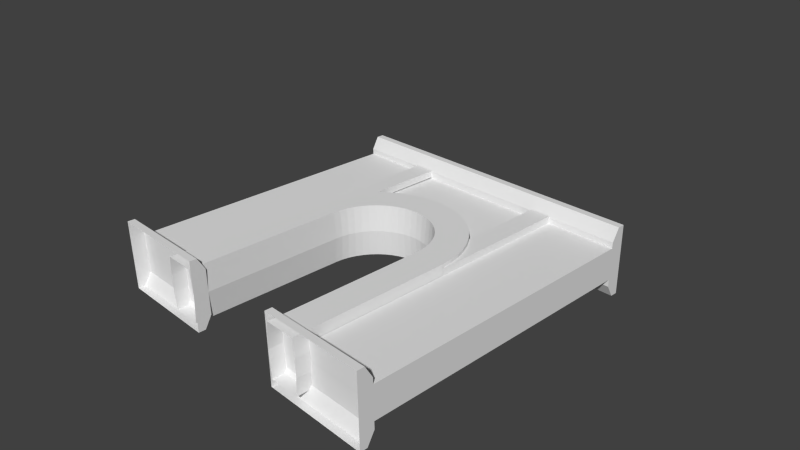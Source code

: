 # Source: arch.blend  (saved by Blender 2.68.0; exported with 4.5.12 LTS)
import bpy
from mathutils import Matrix  # noqa: F401  (used for matrix-valued properties, if any)

bpy.ops.wm.read_factory_settings(use_empty=True)
scene = bpy.context.scene
scene.name = 'Scene'

# ---- collections
col_collection_1 = bpy.data.collections.new('Collection 1'); scene.collection.children.link(col_collection_1)

# ---- world
world_world = bpy.data.worlds.new('World'); scene.world = world_world
world_world.color = (0.05088, 0.05088, 0.05088)
world_world.use_sun_shadow = False
world_world.sun_shadow_jitter_overblur = 0.0
world_world.cycles.sampling_method = 'MANUAL'
world_world.cycles.sample_map_resolution = 256

# ---- cameras
cam_camera = bpy.data.cameras.new('Camera')
cam_camera.clip_end = 100.0
cam_camera.lens = 35.0
cam_camera.sensor_width = 32.0
cam_camera.sensor_height = 18.0
cam_camera.ortho_scale = 7.314
cam_camera.dof.focus_distance = 0.0
cam_camera.dof.aperture_fstop = 128.0

# ---- meshes
me_torus_004 = bpy.data.meshes.new('Torus.004')
me_torus_004.from_pydata([(2.239, 2.0, 0.04105), (-2.239, 2.0, 0.04105), (-2.239, 2.0, 0.09105), (2.239, 2.1, 0.141), (-2.239, 2.1, 0.141), (-2.239, 2.0, -0.04105), (2.239, 2.0, -0.04105), (-2.239, 2.0, -0.09105), (2.239, 2.0, -0.09105), (-2.239, 2.1, -0.141), (2.239, 2.1, -0.141), (2.239, 2.2, 0.141), (-2.239, 2.2, 0.141), (-2.239, 2.2, -0.141), (2.239, 2.2, -0.141), (2.239, 2.0, 0.09105), (0.75, 2.0, 0.09105), (0.75, 2.1, 0.141), (0.75, 2.2, 0.141), (-0.75, 2.1, 0.141), (0.75, 2.0, 0.04105), (-0.75, 2.0, -0.09105), (-0.75, 2.2, -0.141), (0.75, 2.0, -0.09105), (0.75, 2.1, -0.141), (0.75, 2.2, -0.141), (0.75, 2.0, -0.04105), (-0.75, 2.0, -0.04105), (-0.75, 2.2, 0.141), (-0.75, 2.0, 0.09105), (-0.75, 2.0, 0.04105), (-0.75, 2.1, -0.141)], [], [(3, 10, 14, 11), (5, 1, 2, 4, 9, 7), (5, 7, 21, 27), (9, 4, 12, 13), (3, 11, 18, 17), (26, 23, 8, 6), (23, 24, 10, 8), (24, 25, 14, 10), (25, 24, 23, 26, 20, 16, 17, 18), (2, 29, 19, 4), (12, 4, 19, 28), (0, 8, 10, 3, 15), (22, 31, 9, 13), (21, 7, 9, 31), (16, 15, 3, 17), (20, 0, 15, 16), (1, 30, 29, 2), (21, 31, 22, 28, 19, 29, 30, 27), (1, 5, 27, 30), (6, 0, 20, 26)])
_uv = me_torus_004.uv_layers.new(name='UVMap')
_uv.uv.foreach_set('vector', [0.9288, 1.746, 0.9294, 1.073, 1.0, 1.074, 0.9994, 1.747, 0.9999, 0.6388, 0.9997, 0.8348, 0.9996, 0.9542, 0.9289, 1.073, 0.9295, 0.3994, 1.0, 0.5195, 1.919, 0.000108, 2.053, 0.0, 2.066, 1.051, 1.931, 1.051, 0.9295, 0.3994, 0.9289, 1.073, 0.8583, 1.072, 0.859, 0.3986, -0.3783, 1.051, -0.6403, 1.051, -0.628, 0.0, -0.366, 0.0002107, 1.416, 0.0001082, 1.551, 0.0, 1.563, 1.051, 1.429, 1.051, 0.5062, 0.0, 0.799, 0.0002356, 0.7867, 1.051, 0.4939, 1.051, 0.799, 0.0002356, 1.061, 0.0004464, 1.049, 1.051, 0.7867, 1.051, 0.8583, -0.9491, 0.9289, -0.9498, 0.9996, -0.8311, 0.9997, -0.7118, 0.9999, -0.5158, 1.0, -0.3964, 0.9295, -0.2763, 0.859, -0.2756, 0.4939, 0.0004461, 0.4816, 1.051, 0.1887, 1.051, 0.201, 0.0002105, -0.06089, 0.0, 0.201, 0.0002105, 0.1887, 1.051, -0.07319, 1.051, 0.8584, 1.507, 0.8587, 1.191, 0.9294, 1.073, 0.9288, 1.746, 0.8583, 1.626, -0.6525, 1.051, -0.9145, 1.051, -0.9022, 0.0002356, -0.6403, 0.0004463, -1.207, 1.051, -1.195, 0.0, -0.9022, 0.0002356, -0.9145, 1.051, -0.07319, 0.0004463, -0.08548, 1.051, -0.3783, 1.051, -0.366, 0.0002107, 1.196, 0.000286, 1.208, 1.051, 1.073, 1.051, 1.061, 0.0003943, 1.698, 0.0002857, 1.71, 1.051, 1.576, 1.051, 1.563, 0.0003941, 0.8583, -0.1547, 0.9288, -0.2748, 0.9994, -0.2756, 1.0, 0.3979, 0.9294, 0.3986, 0.8587, 0.28, 0.8586, 0.1606, 0.8584, -0.03537, 1.698, 0.0002857, 1.919, 0.000108, 1.931, 1.051, 1.71, 1.051, 1.429, 1.051, 1.208, 1.051, 1.196, 0.000286, 1.416, 0.0001082])
me_torus_004.use_remesh_preserve_volume = False
me_torus_004.use_remesh_preserve_attributes = False
me_torus_004.use_mirror_vertex_groups = False
me_torus_004.update()
me_torus_010 = bpy.data.meshes.new('Torus.010')
me_torus_010.from_pydata([(1.239, 0.0, 0.04105), (1.239, 2.0, 0.04105), (0.939, 2.0, 0.04105), (0.9446, 0.4741, 0.04147), (1.239, 0.0, 0.09105), (0.9446, 0.4741, 0.09147), (1.239, 2.0, 0.09105), (0.939, 2.0, 0.09105)], [], [(6, 7, 5, 4), (2, 3, 5, 7), (1, 6, 4, 0)])
_uv = me_torus_010.uv_layers.new(name='UVMap')
_uv.uv.foreach_set('vector', [0.5322, 0.6436, 0.4591, 0.6438, 0.4598, 0.2719, 0.5314, 0.1563, 0.5581, 0.1563, 0.5591, 0.5281, 0.5469, 0.5281, 0.5459, 0.1563, 0.5459, 0.6436, 0.5337, 0.6437, 0.5322, 0.1563, 0.5444, 0.1563])
me_torus_010.use_remesh_preserve_volume = False
me_torus_010.use_remesh_preserve_attributes = False
me_torus_010.use_mirror_vertex_groups = False
me_torus_010.update()
me_torus_009 = bpy.data.meshes.new('Torus.009')
me_torus_009.from_pydata([(1.239, 0.0, 0.04105), (1.239, 2.0, 0.04105), (0.939, 2.0, 0.04105), (0.9446, 0.4741, 0.04147), (1.239, 0.0, 0.09105), (0.9446, 0.4741, 0.09147), (1.239, 2.0, 0.09105), (0.939, 2.0, 0.09105)], [], [(2, 1, 0, 3), (2, 3, 5, 7), (1, 6, 4, 0)])
_uv = me_torus_009.uv_layers.new(name='UVMap')
_uv.uv.foreach_set('vector', [0.5046, 0.2654, 0.5777, 0.2656, 0.5768, 0.7529, 0.5053, 0.6372, 0.6035, 0.2654, 0.6046, 0.6372, 0.5924, 0.6373, 0.5913, 0.2655, 0.5913, 0.7528, 0.5792, 0.7528, 0.5777, 0.2655, 0.5899, 0.2654])
me_torus_009.use_remesh_preserve_volume = False
me_torus_009.use_remesh_preserve_attributes = False
me_torus_009.use_mirror_vertex_groups = False
me_torus_009.update()
me_torus_008 = bpy.data.meshes.new('Torus.008')
me_torus_008.from_pydata([(1.239, 0.0, 0.04105), (1.239, 2.0, 0.04105), (0.939, 2.0, 0.04105), (0.9446, 0.4741, 0.04147), (1.239, 0.0, 0.09105), (0.9446, 0.4741, 0.09147), (1.239, 2.0, 0.09105), (0.939, 2.0, 0.09105)], [], [(6, 7, 5, 4), (2, 3, 5, 7), (1, 6, 4, 0)])
_uv = me_torus_008.uv_layers.new(name='UVMap')
_uv.uv.foreach_set('vector', [0.5886, 0.7819, 0.5155, 0.782, 0.5162, 0.4102, 0.5878, 0.2945, 0.6144, 0.2945, 0.6155, 0.6663, 0.6033, 0.6664, 0.6023, 0.2946, 0.6023, 0.7819, 0.5901, 0.7819, 0.5886, 0.2946, 0.6008, 0.2945])
me_torus_008.use_remesh_preserve_volume = False
me_torus_008.use_remesh_preserve_attributes = False
me_torus_008.use_mirror_vertex_groups = False
me_torus_008.update()
me_torus_007 = bpy.data.meshes.new('Torus.007')
me_torus_007.from_pydata([(1.239, 0.0, 0.04105), (1.228, 0.1617, 0.04147), (1.197, 0.3206, 0.04147), (1.239, 2.0, 0.04105), (0.939, 2.0, 0.04105), (0.9446, 0.4741, 0.04147), (1.239, 0.0, 0.09105), (0.9446, 0.4741, 0.09147), (1.239, 2.0, 0.09105), (0.939, 2.0, 0.09105)], [], [(2, 5, 4, 3, 0, 1), (4, 5, 7, 9), (3, 8, 6, 0)])
_uv = me_torus_007.uv_layers.new(name='UVMap')
_uv.uv.foreach_set('vector', [0.5993, 0.8713, 0.538, 0.8338, 0.5373, 0.462, 0.6104, 0.4621, 0.6095, 0.9494, 0.6069, 0.91, 0.6363, 0.462, 0.6373, 0.8338, 0.6251, 0.8338, 0.6241, 0.462, 0.6241, 0.9493, 0.6119, 0.9493, 0.6104, 0.462, 0.6226, 0.462])
me_torus_007.use_remesh_preserve_volume = False
me_torus_007.use_remesh_preserve_attributes = False
me_torus_007.use_mirror_vertex_groups = False
me_torus_007.update()
me_torus_005 = bpy.data.meshes.new('Torus.005')
me_torus_005.from_pydata([(-1.239, 1.083e-07, 0.04105), (1.145, 0.4741, -0.05853), (1.197, 0.3206, -0.05853), (1.228, 0.1617, -0.05853), (0.4741, 1.145, 0.04147), (-1.228, 0.1617, -0.05853), (-1.073, 0.6194, -0.05853), (-0.3206, 1.197, 0.04147), (-0.6194, 1.073, 0.04147), (-0.876, 0.876, 0.04147), (-1.145, 0.4741, 0.04147), (1.239, 0.0, 0.04105), (-0.9829, 0.7542, -0.05853), (-0.7542, 0.9829, -0.05853), (6.508e-08, 1.239, -0.05853), (0.876, 0.876, 0.04147), (0.1617, 1.228, -0.05853), (0.1617, 1.228, 0.04147), (6.508e-08, 1.239, 0.04147), (-0.7542, 0.9829, 0.04147), (-0.9829, 0.7542, 0.04147), (-1.073, 0.6194, 0.04147), (-1.228, 0.1617, 0.04147), (0.876, 0.876, -0.05853), (1.228, 0.1617, 0.04147), (1.197, 0.3206, 0.04147), (1.145, 0.4741, 0.04147), (1.073, 0.6194, 0.04147), (0.9829, 0.7542, 0.04147), (0.7542, 0.9829, 0.04147), (0.6194, 1.073, 0.04147), (1.239, 0.0, -0.05895), (0.3206, 1.197, 0.04147), (-0.1617, 1.228, 0.04147), (-0.4741, 1.145, 0.04147), (-1.197, 0.3206, 0.04147), (-1.145, 0.4741, -0.05853), (-0.876, 0.876, -0.05853), (1.239, 2.0, 0.04105), (-0.6194, 1.073, -0.05853), (-0.3206, 1.197, -0.05853), (0.4741, 1.145, -0.05853), (-1.239, 2.0, 0.04105), (-1.239, 1.083e-07, -0.05895), (1.073, 0.6194, -0.05853), (0.9829, 0.7542, -0.05853), (0.7542, 0.9829, -0.05853), (0.6194, 1.073, -0.05853), (0.3206, 1.197, -0.05853), (-0.1617, 1.228, -0.05853), (-0.4741, 1.145, -0.05853), (-1.197, 0.3206, -0.05853), (1.239, 2.0, -0.05895), (-1.239, 2.0, -0.05895), (1.239, 2.0, 0.04105), (1.239, 2.0, 0.04105), (1.239, 2.0, 0.04105), (1.239, 0.0, 0.04105), (1.228, 0.1617, 0.04147), (1.197, 0.3206, 0.04147), (1.145, 0.4741, 0.04147), (1.239, 2.0, 0.04105), (1.239, 0.0, 0.04105), (1.228, 0.1617, 0.04147), (1.197, 0.3206, 0.04147), (1.145, 0.4741, 0.04147), (1.239, 2.0, 0.04105)], [(38, 54), (38, 55), (55, 56)], [(18, 38, 42), (35, 10, 21, 20, 9, 19, 8, 34, 7, 33, 18, 42, 0, 22), (51, 5, 43, 53, 14, 49, 40, 50, 39, 13, 37, 12, 6, 36), (18, 17, 32, 4, 30, 29, 15, 28, 27, 26, 25, 24, 11, 38), (14, 53, 52), (34, 8, 39, 50), (32, 48, 41, 4), (15, 23, 45, 28), (48, 16, 14, 52, 31, 3, 2, 1, 44, 45, 23, 46, 47, 41), (8, 19, 13, 39), (10, 35, 51, 36), (25, 2, 3, 24), (22, 0, 43, 5), (33, 7, 40, 49), (42, 38, 52, 53), (20, 21, 6, 12), (9, 20, 12, 37), (26, 1, 2, 25), (19, 9, 37, 13), (35, 22, 5, 51), (27, 44, 1, 26), (7, 34, 50, 40), (24, 3, 31, 11), (18, 33, 49, 14), (18, 14, 16, 17), (21, 10, 36, 6), (30, 47, 46, 29), (17, 16, 48, 32), (29, 46, 23, 15), (4, 41, 47, 30), (28, 45, 44, 27), (25, 24, 58, 59), (24, 11, 57, 58), (38, 11, 57, 61), (26, 25, 59, 60), (60, 59, 64, 65), (58, 57, 62, 63), (61, 57, 62, 66), (59, 58, 63, 64)])
_uv = me_torus_005.uv_layers.new(name='UVMap')
_uv.uv.foreach_set('vector', [0.3157, 0.7981, 0.6311, 0.9921, 8.014e-05, 0.9918, 0.01103, 0.5641, 0.02428, 0.6032, 0.04252, 0.6402, 0.06544, 0.6746, 0.09263, 0.7056, 0.1237, 0.7328, 0.158, 0.7558, 0.195, 0.774, 0.234, 0.7873, 0.2745, 0.7954, 0.3157, 0.7981, 8.014e-05, 0.9918, 0.0002879, 0.4825, 0.002999, 0.5237, 0.3083, 0.4302, 0.3, 0.4706, 0.2971, 0.5118, 0.2995, 0.002465, 0.6141, 0.1978, 0.5729, 0.2003, 0.5324, 0.2082, 0.4933, 0.2212, 0.4562, 0.2393, 0.4218, 0.2621, 0.3906, 0.2891, 0.3632, 0.32, 0.3401, 0.3542, 0.3217, 0.3912, 0.3157, 0.7981, 0.3569, 0.7954, 0.3974, 0.7874, 0.4364, 0.7741, 0.4735, 0.7559, 0.5078, 0.733, 0.5388, 0.7058, 0.566, 0.6748, 0.589, 0.6405, 0.6073, 0.6035, 0.6205, 0.5644, 0.6286, 0.5239, 0.6313, 0.4827, 0.6311, 0.9921, 0.6141, 0.1978, 0.2995, 0.002465, 0.9306, 0.005506, 0.4912, 0.4335, 0.4911, 0.4107, 0.5068, 0.4106, 0.5069, 0.4334, 0.4916, 0.5581, 0.5073, 0.558, 0.5073, 0.5821, 0.4917, 0.5821, 0.5232, 0.5347, 0.5075, 0.5347, 0.5076, 0.5129, 0.5233, 0.513, 0.6957, 0.209, 0.6553, 0.2007, 0.6141, 0.1978, 0.9306, 0.005506, 0.9281, 0.5148, 0.9256, 0.4736, 0.9177, 0.4331, 0.9047, 0.394, 0.8866, 0.3569, 0.8638, 0.3225, 0.8368, 0.2913, 0.8059, 0.2639, 0.7717, 0.2408, 0.7347, 0.2224, 0.4911, 0.4107, 0.4911, 0.3896, 0.5068, 0.3895, 0.5068, 0.4106, 0.5238, 0.4653, 0.5237, 0.4402, 0.5394, 0.4402, 0.5394, 0.4653, 0.5235, 0.4402, 0.5078, 0.4402, 0.5079, 0.4148, 0.5236, 0.4148, 0.5236, 0.4148, 0.5236, 0.3896, 0.5393, 0.3895, 0.5393, 0.4148, 0.4914, 0.4825, 0.4913, 0.4575, 0.507, 0.4575, 0.507, 0.4824, 0.9487, 0.5454, 0.9475, 0.1568, 0.9632, 0.1568, 0.9644, 0.5453, 0.5239, 0.513, 0.5238, 0.4897, 0.5395, 0.4897, 0.5396, 0.5129, 0.524, 0.5347, 0.5239, 0.513, 0.5396, 0.5129, 0.5397, 0.5347, 0.5234, 0.4653, 0.5078, 0.4653, 0.5078, 0.4402, 0.5235, 0.4402, 0.524, 0.5545, 0.524, 0.5347, 0.5397, 0.5347, 0.5397, 0.5545, 0.5237, 0.4402, 0.5236, 0.4148, 0.5393, 0.4148, 0.5394, 0.4402, 0.5234, 0.4897, 0.5077, 0.4897, 0.5078, 0.4653, 0.5234, 0.4653, 0.4913, 0.4575, 0.4912, 0.4335, 0.5069, 0.4334, 0.507, 0.4575, 0.5236, 0.4148, 0.5079, 0.4148, 0.5079, 0.3895, 0.5236, 0.3896, 0.4914, 0.5078, 0.4914, 0.4825, 0.507, 0.4824, 0.5071, 0.5078, 0.4914, 0.5078, 0.5071, 0.5078, 0.5072, 0.5331, 0.4915, 0.5332, 0.5238, 0.4897, 0.5238, 0.4653, 0.5394, 0.4653, 0.5395, 0.4897, 0.4917, 0.6049, 0.5074, 0.6049, 0.5075, 0.626, 0.4918, 0.6261, 0.4915, 0.5332, 0.5072, 0.5331, 0.5073, 0.558, 0.4916, 0.5581, 0.5232, 0.5545, 0.5075, 0.5545, 0.5075, 0.5347, 0.5232, 0.5347, 0.4917, 0.5821, 0.5073, 0.5821, 0.5074, 0.6049, 0.4917, 0.6049, 0.5233, 0.513, 0.5076, 0.5129, 0.5077, 0.4897, 0.5234, 0.4897, 0.6205, 0.5644, 0.6286, 0.5239, 0.6286, 0.5239, 0.6205, 0.5644, 0.6286, 0.5239, 0.6313, 0.4827, 0.6313, 0.4827, 0.6286, 0.5239, 0.6311, 0.9921, 0.6313, 0.4827, 0.6313, 0.4827, 0.6311, 0.9921, 0.6073, 0.6035, 0.6205, 0.5644, 0.6205, 0.5644, 0.6073, 0.6035, 0.6073, 0.6035, 0.6205, 0.5644, 0.6205, 0.5644, 0.6073, 0.6035, 0.6286, 0.5239, 0.6313, 0.4827, 0.6313, 0.4827, 0.6286, 0.5239, 0.6311, 0.9921, 0.6313, 0.4827, 0.6313, 0.4827, 0.6311, 0.9921, 0.6205, 0.5644, 0.6286, 0.5239, 0.6286, 0.5239, 0.6205, 0.5644])
me_torus_005.use_remesh_preserve_volume = False
me_torus_005.use_remesh_preserve_attributes = False
me_torus_005.use_mirror_vertex_groups = False
me_torus_005.update()
me_torus_003 = bpy.data.meshes.new('Torus.003')
me_torus_003.from_pydata([(0.75, 0.0, 3.062e-17), (0.7835, 0.0, -0.125), (1.206, 0.1588, 0.125), (0.7768, 0.1023, 0.125), (0.7436, 0.09789, 3.062e-17), (0.7768, 0.1023, -0.125), (1.206, 0.1588, -0.125), (1.175, 0.3149, 0.125), (0.7568, 0.2028, 0.125), (0.7244, 0.1941, 3.062e-17), (0.7568, 0.2028, -0.125), (1.175, 0.3149, -0.125), (1.124, 0.4655, 0.125), (0.7239, 0.2998, 0.125), (0.6929, 0.287, 3.062e-17), (0.7239, 0.2998, -0.125), (1.124, 0.4655, -0.125), (1.054, 0.6083, 0.125), (0.6785, 0.3917, 0.125), (0.6495, 0.375, 3.062e-17), (0.6785, 0.3917, -0.125), (1.054, 0.6083, -0.125), (0.9651, 0.7406, 0.125), (0.6216, 0.477, 0.125), (0.595, 0.4566, 3.062e-17), (0.6216, 0.477, -0.125), (0.9651, 0.7406, -0.125), (0.8602, 0.8602, 0.125), (0.554, 0.554, 0.125), (0.5303, 0.5303, 3.062e-17), (0.554, 0.554, -0.125), (0.8602, 0.8602, -0.125), (0.7406, 0.9651, 0.125), (0.477, 0.6216, 0.125), (0.4566, 0.595, 3.062e-17), (0.477, 0.6216, -0.125), (0.7406, 0.9651, -0.125), (0.6083, 1.054, 0.125), (0.3917, 0.6785, 0.125), (0.375, 0.6495, 3.062e-17), (0.3917, 0.6785, -0.125), (0.6083, 1.054, -0.125), (0.4655, 1.124, 0.125), (0.2998, 0.7239, 0.125), (0.287, 0.6929, 3.062e-17), (0.2998, 0.7239, -0.125), (0.4655, 1.124, -0.125), (0.3149, 1.175, 0.125), (0.2028, 0.7568, 0.125), (0.1941, 0.7244, 3.062e-17), (0.2028, 0.7568, -0.125), (0.3149, 1.175, -0.125), (0.1588, 1.206, 0.125), (0.1023, 0.7768, 0.125), (0.09789, 0.7436, 3.062e-17), (0.1023, 0.7768, -0.125), (0.1588, 1.206, -0.125), (1.192e-07, 1.217, 0.125), (5.96e-08, 0.7835, 0.125), (8.941e-08, 0.75, 3.062e-17), (5.96e-08, 0.7835, -0.125), (1.192e-07, 1.217, -0.125), (-0.1588, 1.206, 0.125), (-0.1023, 0.7768, 0.125), (-0.09789, 0.7436, 3.062e-17), (-0.1023, 0.7768, -0.125), (-0.1588, 1.206, -0.125), (-0.3149, 1.175, 0.125), (-0.2028, 0.7568, 0.125), (-0.1941, 0.7244, 3.062e-17), (-0.2028, 0.7568, -0.125), (-0.3149, 1.175, -0.125), (-0.4655, 1.124, 0.125), (-0.2998, 0.7239, 0.125), (-0.287, 0.6929, 3.062e-17), (-0.2998, 0.7239, -0.125), (-0.4655, 1.124, -0.125), (-0.6083, 1.054, 0.125), (-0.3917, 0.6785, 0.125), (-0.375, 0.6495, 3.062e-17), (-0.3917, 0.6785, -0.125), (-0.6083, 1.054, -0.125), (-0.7406, 0.9651, 0.125), (-0.477, 0.6216, 0.125), (-0.4566, 0.595, 3.062e-17), (-0.477, 0.6216, -0.125), (-0.7406, 0.9651, -0.125), (-0.8602, 0.8602, 0.125), (-0.554, 0.554, 0.125), (-0.5303, 0.5303, 3.062e-17), (-0.554, 0.554, -0.125), (-0.8602, 0.8602, -0.125), (-0.9651, 0.7406, 0.125), (-0.6216, 0.477, 0.125), (-0.595, 0.4566, 3.062e-17), (-0.6216, 0.477, -0.125), (-0.9651, 0.7406, -0.125), (-1.054, 0.6083, 0.125), (-0.6785, 0.3917, 0.125), (-0.6495, 0.375, 3.062e-17), (-0.6785, 0.3917, -0.125), (-1.054, 0.6083, -0.125), (-1.124, 0.4655, 0.125), (-0.7239, 0.2998, 0.125), (-0.6929, 0.287, 3.062e-17), (-0.7239, 0.2998, -0.125), (-1.124, 0.4655, -0.125), (-1.175, 0.3149, 0.125), (-0.7568, 0.2028, 0.125), (-0.7244, 0.1941, 3.062e-17), (-0.7568, 0.2028, -0.125), (-1.175, 0.3149, -0.125), (-1.206, 0.1588, 0.125), (-0.7768, 0.1023, 0.125), (-0.7436, 0.09789, 3.062e-17), (-0.7768, 0.1023, -0.125), (-1.206, 0.1588, -0.125), (-1.217, 1.064e-07, 0.125), (-0.75, 6.557e-08, 3.062e-17), (-1.217, 1.064e-07, -0.125), (1.217, 0.0, 0.125), (-0.7835, 6.85e-08, -0.125), (-0.7835, 6.85e-08, 0.125), (1.217, 0.0, -0.125), (0.7835, 0.0, 0.125), (-1.217, -2.2, -0.125), (-0.7835, -2.2, -0.125), (-0.75, -2.2, 3.062e-17), (-0.7835, -2.2, 0.125), (-1.217, -2.2, 0.125), (1.217, -2.2, -0.125), (0.7835, -2.2, -0.125), (0.75, -2.2, 3.062e-17), (0.7835, -2.2, 0.125), (1.217, -2.2, 0.125), (-1.239, 1.083e-07, 0.04105), (-1.239, -2.2, -0.04105), (1.228, 0.1617, -0.04147), (1.145, 0.4741, -0.04147), (0.6194, 1.073, -0.04147), (0.4741, 1.145, 0.04147), (0.4741, 1.145, -0.04147), (0.1617, 1.228, -0.04147), (6.496e-08, 1.239, -0.04147), (-0.3206, 1.197, 0.04147), (-0.6194, 1.073, -0.04147), (-0.6194, 1.073, 0.04147), (-0.7542, 0.9829, -0.04147), (-0.876, 0.876, 0.04147), (-0.876, 0.876, -0.04147), (-0.9829, 0.7542, -0.04147), (-1.145, 0.4741, 0.04147), (-1.239, 1.083e-07, -0.04105), (1.239, 0.0, 0.04105), (1.239, -2.2, 0.04105), (1.197, 0.3206, -0.04147), (1.073, 0.6194, -0.04147), (0.9829, 0.7542, -0.04147), (0.876, 0.876, 0.04147), (0.7542, 0.9829, -0.04147), (0.1617, 1.228, 0.04147), (6.508e-08, 1.239, 0.04147), (-0.1617, 1.228, -0.04147), (-0.3206, 1.197, -0.04147), (-0.7542, 0.9829, 0.04147), (-0.9829, 0.7542, 0.04147), (-1.073, 0.6194, -0.04147), (-1.073, 0.6194, 0.04147), (-1.228, 0.1617, 0.04147), (-1.228, 0.1617, -0.04147), (-1.239, -2.2, 0.04105), (1.239, -2.2, -0.04105), (1.228, 0.1617, 0.04147), (1.197, 0.3206, 0.04147), (1.145, 0.4741, 0.04147), (1.073, 0.6194, 0.04147), (0.9829, 0.7542, 0.04147), (0.876, 0.876, -0.04147), (0.7542, 0.9829, 0.04147), (0.6194, 1.073, 0.04147), (0.3206, 1.197, -0.04147), (0.3206, 1.197, 0.04147), (-0.1617, 1.228, 0.04147), (-0.4741, 1.145, -0.04147), (-0.4741, 1.145, 0.04147), (-1.145, 0.4741, -0.04147), (-1.197, 0.3206, -0.04147), (-1.197, 0.3206, 0.04147), (1.239, 0.0, -0.04105), (-1.317, -2.2, -0.125)], [], [(52, 53, 48, 47), (0, 4, 5, 1), (26, 25, 30, 31), (32, 33, 28, 27), (3, 8, 9, 4), (4, 9, 10, 5), (105, 106, 101, 100), (108, 107, 112, 113), (8, 13, 14, 9), (9, 14, 15, 10), (35, 40, 41, 36), (87, 88, 83, 82), (13, 18, 19, 14), (14, 19, 20, 15), (25, 26, 21, 20), (7, 8, 3, 2), (18, 23, 24, 19), (19, 24, 25, 20), (11, 10, 15, 16), (23, 28, 29, 24), (24, 29, 30, 25), (65, 66, 61, 60), (27, 28, 23, 22), (28, 33, 34, 29), (29, 34, 35, 30), (85, 86, 81, 80), (41, 46, 141, 139), (12, 13, 8, 7), (33, 38, 39, 34), (34, 39, 40, 35), (55, 56, 51, 50), (13, 12, 17, 18), (38, 43, 44, 39), (39, 44, 45, 40), (91, 90, 95, 96), (98, 93, 92, 97), (43, 48, 49, 44), (44, 49, 50, 45), (45, 46, 41, 40), (56, 61, 143, 142), (38, 37, 42, 43), (48, 53, 54, 49), (49, 54, 55, 50), (107, 108, 103, 102), (53, 58, 59, 54), (54, 59, 60, 55), (35, 36, 31, 30), (82, 83, 78, 77), (58, 63, 64, 59), (59, 64, 65, 60), (80, 81, 76, 75), (73, 72, 77, 78), (63, 68, 69, 64), (64, 69, 70, 65), (46, 45, 50, 51), (68, 73, 74, 69), (69, 74, 75, 70), (65, 70, 71, 66), (47, 48, 43, 42), (73, 78, 79, 74), (74, 79, 80, 75), (110, 111, 106, 105), (81, 86, 147, 145), (86, 91, 149, 147), (53, 52, 57, 58), (78, 83, 84, 79), (79, 84, 85, 80), (6, 5, 10, 11), (62, 63, 58, 57), (83, 88, 89, 84), (84, 89, 90, 85), (75, 76, 71, 70), (91, 96, 150, 149), (67, 68, 63, 62), (88, 93, 94, 89), (89, 94, 95, 90), (93, 98, 99, 94), (94, 99, 100, 95), (115, 116, 111, 110), (92, 93, 88, 87), (98, 103, 104, 99), (99, 104, 105, 100), (96, 95, 100, 101), (33, 32, 37, 38), (103, 108, 109, 104), (104, 109, 110, 105), (60, 61, 56, 55), (108, 113, 114, 109), (109, 114, 115, 110), (85, 90, 91, 86), (102, 103, 98, 97), (72, 73, 68, 67), (18, 17, 22, 23), (20, 21, 16, 15), (123, 6, 137, 188), (124, 3, 4, 0), (11, 16, 138, 155), (172, 173, 7, 2), (174, 175, 17, 12), (173, 174, 12, 7), (16, 21, 156, 138), (175, 176, 22, 17), (21, 26, 157, 156), (176, 158, 27, 22), (26, 31, 177, 157), (124, 120, 2, 3), (158, 178, 32, 27), (31, 36, 159, 177), (36, 41, 139, 159), (178, 179, 37, 32), (46, 51, 180, 141), (179, 140, 42, 37), (51, 56, 142, 180), (140, 181, 47, 42), (5, 6, 123, 1), (181, 160, 52, 47), (161, 182, 62, 57), (160, 161, 57, 52), (61, 66, 162, 143), (182, 144, 67, 62), (66, 71, 163, 162), (71, 76, 183, 163), (184, 146, 77, 72), (144, 184, 72, 67), (76, 81, 145, 183), (146, 164, 82, 77), (148, 165, 92, 87), (164, 148, 87, 82), (96, 101, 166, 150), (167, 151, 102, 97), (165, 167, 97, 92), (101, 106, 185, 166), (151, 187, 107, 102), (106, 111, 186, 185), (187, 168, 112, 107), (111, 116, 169, 186), (113, 112, 117, 122), (113, 122, 118, 114), (114, 118, 121, 115), (6, 11, 155, 137), (116, 115, 121, 119), (153, 120, 134, 154), (123, 188, 171, 130), (129, 128, 122, 117), (1, 123, 130, 131), (117, 135, 170, 129), (121, 118, 127, 126), (0, 1, 131, 132), (118, 122, 128, 127), (188, 153, 154, 171), (119, 121, 126, 125), (120, 124, 133, 134), (124, 0, 132, 133), (152, 119, 125, 136), (156, 157, 176, 175), (138, 156, 175, 174), (177, 159, 178, 158), (157, 177, 158, 176), (137, 155, 173, 172), (162, 163, 144, 182), (139, 141, 140, 179), (147, 149, 148, 164), (142, 143, 161, 160), (145, 147, 164, 146), (143, 162, 182, 161), (159, 139, 179, 178), (155, 138, 174, 173), (186, 169, 168, 187), (185, 186, 187, 151), (166, 185, 151, 167), (149, 150, 165, 148), (183, 145, 146, 184), (163, 183, 184, 144), (180, 142, 160, 181), (120, 153, 172, 2), (141, 180, 181, 140), (150, 166, 167, 165), (153, 188, 137, 172), (169, 116, 119, 152), (135, 168, 169, 152), (112, 168, 135, 117), (135, 152, 136, 170)])
_uv = me_torus_003.uv_layers.new(name='UVMap')
_uv.uv.foreach_set('vector', [0.1953, 0.002019, 0.2061, 0.08155, 0.1874, 0.08531, 0.1664, 0.007861, 0.9755, 0.6228, 0.9754, 0.6047, 0.9986, 0.6036, 0.9986, 0.6225, 0.8559, 0.08766, 0.7924, 0.1367, 0.7798, 0.1225, 0.8364, 0.06554, 0.08766, 0.04701, 0.1367, 0.1105, 0.1225, 0.1231, 0.06554, 0.06652, 0.9522, 0.6037, 0.9522, 0.5853, 0.9754, 0.5871, 0.9754, 0.6047, 0.9754, 0.6047, 0.9754, 0.5871, 0.9985, 0.5851, 0.9986, 0.6036, 0.5432, 0.1703, 0.4689, 0.1398, 0.4819, 0.1133, 0.5515, 0.1532, 0.3656, 0.1874, 0.443, 0.1664, 0.4489, 0.1953, 0.3693, 0.2061, 0.9522, 0.5853, 0.9521, 0.5676, 0.9753, 0.5701, 0.9754, 0.5871, 0.9754, 0.5871, 0.9753, 0.5701, 0.9985, 0.5674, 0.9985, 0.5851, 0.7655, 0.11, 0.7497, 0.09948, 0.7896, 0.02986, 0.8142, 0.04617, 0.3844, 0.06554, 0.3278, 0.1225, 0.3135, 0.11, 0.3621, 0.04617, 0.9521, 0.5676, 0.9521, 0.5509, 0.9753, 0.5542, 0.9753, 0.5701, 0.9753, 0.5701, 0.9753, 0.5542, 0.9984, 0.5508, 0.9985, 0.5674, 0.7924, 0.1367, 0.8559, 0.08766, 0.8724, 0.1121, 0.803, 0.1525, 0.007503, 0.1678, 0.08508, 0.1883, 0.08143, 0.2069, 0.001838, 0.1967, 0.9521, 0.5509, 0.952, 0.5356, 0.9752, 0.5395, 0.9753, 0.5542, 0.9753, 0.5542, 0.9752, 0.5395, 0.9984, 0.5355, 0.9984, 0.5508, 0.8951, 0.1664, 0.8176, 0.1874, 0.8115, 0.1695, 0.8855, 0.1385, 0.4993, 0.8129, 0.5011, 0.7978, 0.5233, 0.7946, 0.5217, 0.809, 0.5217, 0.809, 0.5233, 0.7946, 0.547, 0.7982, 0.5452, 0.8133, 0.6581, 0.08155, 0.6474, 0.002019, 0.6768, 0.0, 0.677, 0.08025, 0.06554, 0.06652, 0.1225, 0.1231, 0.11, 0.1374, 0.04617, 0.08875, 0.5011, 0.7978, 0.5025, 0.7814, 0.5247, 0.7788, 0.5233, 0.7946, 0.5233, 0.7946, 0.5247, 0.7788, 0.5484, 0.7818, 0.547, 0.7982, 0.5887, 0.1105, 0.5397, 0.04701, 0.5642, 0.03055, 0.6045, 0.09992, 0.4992, 0.6486, 0.4991, 0.6758, 0.4836, 0.6744, 0.4837, 0.6467, 0.0169, 0.1398, 0.09113, 0.1703, 0.08508, 0.1883, 0.007503, 0.1678, 0.5025, 0.7814, 0.5037, 0.7638, 0.5259, 0.762, 0.5247, 0.7788, 0.5247, 0.7788, 0.5259, 0.762, 0.5496, 0.7643, 0.5484, 0.7818, 0.696, 0.08143, 0.7062, 0.001838, 0.7352, 0.007503, 0.7146, 0.08508, 0.09113, 0.1703, 0.0169, 0.1398, 0.02986, 0.1133, 0.09948, 0.1532, 0.5037, 0.7638, 0.5046, 0.7455, 0.5267, 0.7445, 0.5259, 0.762, 0.5259, 0.762, 0.5267, 0.7445, 0.5504, 0.7459, 0.5496, 0.7643, 0.5176, 0.06652, 0.5745, 0.1231, 0.562, 0.1374, 0.4982, 0.08875, 0.351, 0.1525, 0.3404, 0.1367, 0.4039, 0.08766, 0.4203, 0.1121, 0.5046, 0.7455, 0.5051, 0.7267, 0.5272, 0.7265, 0.5267, 0.7445, 0.5267, 0.7445, 0.5272, 0.7265, 0.551, 0.7271, 0.5504, 0.7459, 0.7326, 0.09113, 0.7631, 0.0169, 0.7896, 0.02986, 0.7497, 0.09948, 0.4989, 0.7335, 0.4988, 0.763, 0.4834, 0.7632, 0.4835, 0.7332, 0.1525, 0.09992, 0.1121, 0.03055, 0.1385, 0.01743, 0.1695, 0.09147, 0.5051, 0.7267, 0.5053, 0.7077, 0.5273, 0.7083, 0.5272, 0.7265, 0.5272, 0.7265, 0.5273, 0.7083, 0.5511, 0.7081, 0.551, 0.7271, 0.443, 0.1664, 0.3656, 0.1874, 0.3594, 0.1695, 0.4335, 0.1385, 0.5053, 0.7077, 0.5051, 0.6888, 0.5272, 0.6903, 0.5273, 0.7083, 0.5273, 0.7083, 0.5272, 0.6903, 0.551, 0.6893, 0.5511, 0.7081, 0.7655, 0.11, 0.8142, 0.04617, 0.8364, 0.06554, 0.7798, 0.1225, 0.3621, 0.04617, 0.3135, 0.11, 0.2977, 0.09948, 0.3376, 0.02986, 0.5051, 0.6888, 0.5046, 0.6705, 0.5267, 0.6727, 0.5272, 0.6903, 0.5272, 0.6903, 0.5267, 0.6727, 0.5505, 0.6709, 0.551, 0.6893, 0.6045, 0.09992, 0.5642, 0.03055, 0.5906, 0.01743, 0.6215, 0.09147, 0.2806, 0.09113, 0.3111, 0.0169, 0.3376, 0.02986, 0.2977, 0.09948, 0.5046, 0.6705, 0.5037, 0.6529, 0.5259, 0.6559, 0.5267, 0.6727, 0.5267, 0.6727, 0.5259, 0.6559, 0.5496, 0.6534, 0.5505, 0.6709, 0.7631, 0.0169, 0.7326, 0.09113, 0.7146, 0.08508, 0.7352, 0.007503, 0.5037, 0.6529, 0.5026, 0.6365, 0.5248, 0.6401, 0.5259, 0.6559, 0.5259, 0.6559, 0.5248, 0.6401, 0.5485, 0.6369, 0.5496, 0.6534, 0.6581, 0.08155, 0.6395, 0.08531, 0.6185, 0.007861, 0.6474, 0.002019, 0.1664, 0.007861, 0.1874, 0.08531, 0.1695, 0.09147, 0.1385, 0.01743, 0.5026, 0.6365, 0.5011, 0.6214, 0.5234, 0.6257, 0.5248, 0.6401, 0.5248, 0.6401, 0.5234, 0.6257, 0.547, 0.6218, 0.5485, 0.6369, 0.5371, 0.1883, 0.4595, 0.1678, 0.4689, 0.1398, 0.5432, 0.1703, 0.4985, 0.8735, 0.4984, 0.8969, 0.4829, 0.8996, 0.483, 0.8758, 0.4984, 0.8969, 0.4984, 0.9178, 0.4829, 0.9208, 0.4829, 0.8996, 0.2061, 0.08155, 0.1953, 0.002019, 0.2248, 0.0, 0.225, 0.08025, 0.5011, 0.6214, 0.4994, 0.6079, 0.5217, 0.6128, 0.5234, 0.6257, 0.5234, 0.6257, 0.5217, 0.6128, 0.5453, 0.6084, 0.547, 0.6218, 0.9009, 0.1953, 0.8214, 0.2061, 0.8176, 0.1874, 0.8951, 0.1664, 0.2542, 0.001838, 0.244, 0.08143, 0.225, 0.08025, 0.2248, 0.0, 0.952, 0.5355, 0.952, 0.5474, 0.9288, 0.5519, 0.9289, 0.5405, 0.5217, 0.6128, 0.5198, 0.6017, 0.5433, 0.5968, 0.5453, 0.6084, 0.6215, 0.09147, 0.5906, 0.01743, 0.6185, 0.007861, 0.6395, 0.08531, 0.9504, 0.002755, 0.9505, 0.02575, 0.935, 0.02342, 0.9349, 0.0, 0.2831, 0.007503, 0.2626, 0.08508, 0.244, 0.08143, 0.2542, 0.001838, 0.952, 0.5474, 0.952, 0.5611, 0.9288, 0.565, 0.9288, 0.5519, 0.9288, 0.5519, 0.9288, 0.565, 0.9056, 0.5609, 0.9057, 0.5472, 0.952, 0.5611, 0.9519, 0.5764, 0.9287, 0.5797, 0.9288, 0.565, 0.9288, 0.565, 0.9287, 0.5797, 0.9056, 0.5763, 0.9056, 0.5609, 0.5335, 0.2069, 0.4539, 0.1967, 0.4595, 0.1678, 0.5371, 0.1883, 0.4039, 0.08766, 0.3404, 0.1367, 0.3278, 0.1225, 0.3844, 0.06554, 0.9519, 0.5764, 0.9519, 0.5931, 0.9287, 0.5956, 0.9287, 0.5797, 0.9287, 0.5797, 0.9287, 0.5956, 0.9055, 0.5929, 0.9056, 0.5763, 0.4982, 0.08875, 0.562, 0.1374, 0.5515, 0.1532, 0.4819, 0.1133, 0.1367, 0.1105, 0.08766, 0.04701, 0.1121, 0.03055, 0.1525, 0.09992, 0.9519, 0.5931, 0.9518, 0.6108, 0.9286, 0.6125, 0.9287, 0.5956, 0.9287, 0.5956, 0.9286, 0.6125, 0.9055, 0.6106, 0.9055, 0.5929, 0.677, 0.08025, 0.6768, 0.0, 0.7062, 0.001838, 0.696, 0.08143, 0.9518, 0.6108, 0.9517, 0.6292, 0.9286, 0.6302, 0.9286, 0.6125, 0.9286, 0.6125, 0.9286, 0.6302, 0.9054, 0.6291, 0.9055, 0.6106, 0.5887, 0.1105, 0.5745, 0.1231, 0.5176, 0.06652, 0.5397, 0.04701, 0.4335, 0.1385, 0.3594, 0.1695, 0.351, 0.1525, 0.4203, 0.1121, 0.3111, 0.0169, 0.2806, 0.09113, 0.2626, 0.08508, 0.2831, 0.007503, 0.09948, 0.1532, 0.02986, 0.1133, 0.04617, 0.08875, 0.11, 0.1374, 0.803, 0.1525, 0.8724, 0.1121, 0.8855, 0.1385, 0.8115, 0.1695, 0.9995, 0.3704, 0.9996, 0.3999, 0.9841, 0.4003, 0.9839, 0.3703, 0.9523, 0.6226, 0.9522, 0.6037, 0.9754, 0.6047, 0.9755, 0.6228, 0.9997, 0.4291, 0.9998, 0.4574, 0.9843, 0.4588, 0.9842, 0.43, 0.9687, 0.4004, 0.9688, 0.4301, 0.9534, 0.4292, 0.9533, 0.4001, 0.9689, 0.4589, 0.969, 0.4864, 0.9535, 0.4845, 0.9534, 0.4575, 0.9688, 0.4301, 0.9689, 0.4589, 0.9534, 0.4575, 0.9534, 0.4292, 0.9998, 0.4574, 0.9999, 0.4844, 0.9844, 0.4863, 0.9843, 0.4588, 0.969, 0.4864, 0.9691, 0.5121, 0.9536, 0.5097, 0.9535, 0.4845, 0.9999, 0.4844, 0.9999, 0.5096, 0.9845, 0.512, 0.9844, 0.4863, 0.9691, 0.5121, 0.9692, 0.5355, 0.9537, 0.5327, 0.9536, 0.5097, 0.9999, 0.5096, 1.0, 0.5326, 0.9845, 0.5354, 0.9845, 0.512, 0.08025, 0.2259, 0.0, 0.2261, 0.001838, 0.1967, 0.08143, 0.2069, 0.4685, 0.5968, 0.4684, 0.6206, 0.4529, 0.6229, 0.453, 0.5995, 0.4993, 0.5996, 0.4993, 0.623, 0.4838, 0.6207, 0.4839, 0.5968, 0.4993, 0.623, 0.4992, 0.6486, 0.4837, 0.6467, 0.4838, 0.6207, 0.4684, 0.6206, 0.4683, 0.6466, 0.4529, 0.6484, 0.4529, 0.6229, 0.4991, 0.6758, 0.499, 0.7043, 0.4835, 0.7034, 0.4836, 0.6744, 0.4683, 0.6466, 0.4683, 0.6744, 0.4528, 0.6757, 0.4529, 0.6484, 0.499, 0.7043, 0.4989, 0.7335, 0.4835, 0.7332, 0.4835, 0.7034, 0.4683, 0.6744, 0.4682, 0.7034, 0.4527, 0.7041, 0.4528, 0.6757, 0.8214, 0.2061, 0.9009, 0.1953, 0.9029, 0.2248, 0.8227, 0.225, 0.4682, 0.7034, 0.4681, 0.7332, 0.4526, 0.7334, 0.4527, 0.7041, 0.468, 0.7632, 0.4679, 0.793, 0.4524, 0.7921, 0.4525, 0.7629, 0.4681, 0.7332, 0.468, 0.7632, 0.4525, 0.7629, 0.4526, 0.7334, 0.4988, 0.763, 0.4988, 0.7923, 0.4833, 0.793, 0.4834, 0.7632, 0.4679, 0.793, 0.4678, 0.822, 0.4523, 0.8206, 0.4524, 0.7921, 0.4988, 0.7923, 0.4987, 0.8207, 0.4832, 0.822, 0.4833, 0.793, 0.4987, 0.8207, 0.4986, 0.848, 0.4831, 0.8498, 0.4832, 0.822, 0.4677, 0.8497, 0.4676, 0.8757, 0.4522, 0.8734, 0.4522, 0.8478, 0.4678, 0.822, 0.4677, 0.8497, 0.4522, 0.8478, 0.4523, 0.8206, 0.4986, 0.848, 0.4985, 0.8735, 0.483, 0.8758, 0.4831, 0.8498, 0.4676, 0.8757, 0.4676, 0.8996, 0.4521, 0.8968, 0.4522, 0.8734, 0.9195, 4.713e-05, 0.9196, 0.02347, 0.9041, 0.0259, 0.9041, 0.002897, 0.4676, 0.8996, 0.4675, 0.9208, 0.452, 0.9176, 0.4521, 0.8968, 0.9505, 0.02575, 0.9505, 0.05097, 0.9351, 0.0491, 0.935, 0.02342, 0.9197, 0.04915, 0.9198, 0.07664, 0.9043, 0.0781, 0.9042, 0.05111, 0.9196, 0.02347, 0.9197, 0.04915, 0.9042, 0.05111, 0.9041, 0.0259, 0.9505, 0.05097, 0.9506, 0.07796, 0.9351, 0.07659, 0.9351, 0.0491, 0.9198, 0.07664, 0.9199, 0.1055, 0.9044, 0.1064, 0.9043, 0.0781, 0.9506, 0.07796, 0.9507, 0.1063, 0.9352, 0.1054, 0.9351, 0.07659, 0.9199, 0.1055, 0.92, 0.1352, 0.9045, 0.1356, 0.9044, 0.1064, 0.9507, 0.1063, 0.9508, 0.1354, 0.9353, 0.1351, 0.9352, 0.1054, 0.3693, 0.2061, 0.4489, 0.1953, 0.4509, 0.2248, 0.3707, 0.225, 0.9517, 0.6292, 0.9517, 0.6481, 0.9285, 0.6483, 0.9286, 0.6302, 0.9286, 0.6302, 0.9285, 0.6483, 0.9054, 0.6479, 0.9054, 0.6291, 0.9996, 0.3999, 0.9997, 0.4291, 0.9842, 0.43, 0.9841, 0.4003, 0.4539, 0.1967, 0.5335, 0.2069, 0.5323, 0.2259, 0.452, 0.2261, 0.9687, 0.3703, 0.9532, 0.3706, 0.952, 0.0002763, 0.9676, 4.662e-05, 0.9995, 0.3704, 0.9839, 0.3703, 0.9828, 0.0, 0.9984, 0.0001342, 0.452, 0.5954, 0.3718, 0.5957, 0.3707, 0.225, 0.4509, 0.2248, 0.8227, 0.225, 0.9029, 0.2248, 0.9041, 0.5954, 0.8238, 0.5957, 0.9046, 0.165, 0.9201, 0.1652, 0.9213, 0.5355, 0.9057, 0.5353, 0.7276, 0.6479, 0.8391, 0.6483, 0.8336, 1.019, 0.7221, 1.018, 1.065, 0.6228, 1.176, 0.6225, 1.182, 0.9928, 1.07, 0.9931, 0.8391, 0.6483, 0.9505, 0.6481, 0.9451, 1.018, 0.8336, 1.019, 0.9839, 0.3703, 0.9687, 0.3703, 0.9676, 4.662e-05, 0.9828, 0.0, 0.452, 0.2261, 0.5323, 0.2259, 0.5334, 0.5965, 0.4532, 0.5968, 0.0, 0.2261, 0.08025, 0.2259, 0.08139, 0.5965, 0.001137, 0.5968, 0.9535, 0.6226, 1.065, 0.6228, 1.07, 0.9931, 0.9589, 0.9929, 0.9353, 0.1651, 0.9509, 0.1649, 0.952, 0.5352, 0.9365, 0.5354, 0.9844, 0.4863, 0.9845, 0.512, 0.9691, 0.5121, 0.969, 0.4864, 0.9843, 0.4588, 0.9844, 0.4863, 0.969, 0.4864, 0.9689, 0.4589, 0.4839, 0.5968, 0.4838, 0.6207, 0.4684, 0.6206, 0.4685, 0.5968, 0.9845, 0.512, 0.9845, 0.5354, 0.9692, 0.5355, 0.9691, 0.5121, 0.9841, 0.4003, 0.9842, 0.43, 0.9688, 0.4301, 0.9687, 0.4004, 0.4833, 0.793, 0.4832, 0.822, 0.4678, 0.822, 0.4679, 0.793, 0.4837, 0.6467, 0.4836, 0.6744, 0.4683, 0.6744, 0.4683, 0.6466, 0.4829, 0.8996, 0.4829, 0.9208, 0.4675, 0.9208, 0.4676, 0.8996, 0.4835, 0.7332, 0.4834, 0.7632, 0.468, 0.7632, 0.4681, 0.7332, 0.483, 0.8758, 0.4829, 0.8996, 0.4676, 0.8996, 0.4676, 0.8757, 0.4834, 0.7632, 0.4833, 0.793, 0.4679, 0.793, 0.468, 0.7632, 0.4838, 0.6207, 0.4837, 0.6467, 0.4683, 0.6466, 0.4684, 0.6206, 0.9842, 0.43, 0.9843, 0.4588, 0.9689, 0.4589, 0.9688, 0.4301, 0.9352, 0.1054, 0.9353, 0.1351, 0.92, 0.1352, 0.9199, 0.1055, 0.9351, 0.07659, 0.9352, 0.1054, 0.9199, 0.1055, 0.9198, 0.07664, 0.9351, 0.0491, 0.9351, 0.07659, 0.9198, 0.07664, 0.9197, 0.04915, 0.9349, 0.0, 0.935, 0.02342, 0.9196, 0.02347, 0.9195, 4.713e-05, 0.4831, 0.8498, 0.483, 0.8758, 0.4676, 0.8757, 0.4677, 0.8497, 0.4832, 0.822, 0.4831, 0.8498, 0.4677, 0.8497, 0.4678, 0.822, 0.4835, 0.7034, 0.4835, 0.7332, 0.4681, 0.7332, 0.4682, 0.7034, 0.9532, 0.3706, 0.9687, 0.3703, 0.9687, 0.4004, 0.9533, 0.4001, 0.4836, 0.6744, 0.4835, 0.7034, 0.4682, 0.7034, 0.4683, 0.6744, 0.935, 0.02342, 0.9351, 0.0491, 0.9197, 0.04915, 0.9196, 0.02347, 0.9687, 0.3703, 0.9839, 0.3703, 0.9841, 0.4003, 0.9687, 0.4004, 0.9353, 0.1351, 0.9508, 0.1354, 0.9509, 0.1649, 0.9353, 0.1651, 0.9201, 0.1652, 0.92, 0.1352, 0.9353, 0.1351, 0.9353, 0.1651, 0.9045, 0.1356, 0.92, 0.1352, 0.9201, 0.1652, 0.9046, 0.165, 0.9201, 0.1652, 0.9353, 0.1651, 0.9365, 0.5354, 0.9213, 0.5355])
me_torus_003.use_remesh_preserve_volume = False
me_torus_003.use_remesh_preserve_attributes = False
me_torus_003.use_mirror_vertex_groups = False
me_torus_003.update()
me_torus_002 = bpy.data.meshes.new('Torus.002')
me_torus_002.from_pydata([(2.239, 2.0, 0.04105), (-2.239, 2.0, 0.04105), (2.239, 2.0, 0.09105), (-2.239, 2.0, 0.09105), (2.239, 2.1, 0.141), (-2.239, 2.1, 0.141), (-2.239, 2.0, -0.04105), (2.239, 2.0, -0.04105), (-2.239, 2.0, -0.09105), (2.239, 2.0, -0.09105), (-2.239, 2.1, -0.141), (2.239, 2.1, -0.141), (2.239, 2.2, 0.141), (-2.239, 2.2, 0.141), (-2.239, 2.2, -0.141), (2.239, 2.2, -0.141)], [], [(5, 4, 12, 13), (4, 11, 15, 12), (3, 2, 4, 5), (1, 0, 2, 3), (0, 9, 11, 4, 2), (6, 1, 3, 5, 10, 8), (7, 6, 8, 9), (11, 9, 8, 10), (10, 5, 13, 14), (11, 10, 14, 15), (12, 15, 14, 13)])
_uv = me_torus_002.uv_layers.new(name='UVMap')
_uv.uv.foreach_set('vector', [0.5763, 0.0003138, 0.5892, 4.21, 0.4977, 4.21, 0.4848, 0.0005944, 0.906, 0.2655, 0.9052, 0.0002885, 0.9992, 0.0, 1.0, 0.2652, 0.6786, 0.0, 0.6915, 4.21, 0.5892, 4.21, 0.5763, 0.0003138, 0.7984, 0.0, 0.8113, 4.21, 0.7643, 4.21, 0.7514, 0.0001443, 0.8117, 0.1718, 0.8113, 0.04758, 0.9052, 0.0002885, 0.906, 0.2655, 0.8118, 0.2188, 0.9999, 0.3601, 0.9996, 0.4372, 0.9995, 0.4842, 0.9053, 0.5309, 0.9061, 0.2658, 1.0, 0.3131, 0.7044, 4.21, 0.6915, 0.0001439, 0.7385, 0.0, 0.7514, 4.21, 0.3933, 4.21, 0.291, 4.21, 0.2781, 0.0005939, 0.3804, 0.0002806, 0.9061, 0.2658, 0.9053, 0.5309, 0.8113, 0.5307, 0.8121, 0.2655, 0.3933, 4.21, 0.3804, 0.0002806, 0.4719, 0.0, 0.4848, 4.21, 0.0, 0.0008138, 0.2652, 0.0, 0.2781, 4.21, 0.01291, 4.21])
me_torus_002.use_remesh_preserve_volume = False
me_torus_002.use_remesh_preserve_attributes = False
me_torus_002.use_mirror_vertex_groups = False
me_torus_002.update()
me_torus = bpy.data.meshes.new('Torus')
me_torus.from_pydata([(-1.239, -2.0, -0.05895), (1.239, -2.0, 0.04105), (-1.239, -2.0, 0.04105), (1.239, -2.0, -0.05895), (2.239, -2.0, 0.04105), (1.239, 2.0, 0.04105), (2.239, 2.0, 0.04105), (-2.239, -2.0, 0.04105), (-1.239, 2.0, 0.04105), (-2.239, 2.0, 0.04105), (2.239, -2.0, -0.05895), (1.239, 2.0, -0.05895), (2.239, 2.0, -0.05895), (-2.239, -2.0, -0.05895), (-1.239, 2.0, -0.05895), (-2.239, 2.0, -0.05895)], [], [(2, 8, 9, 7), (4, 6, 5, 1), (0, 13, 15, 14), (10, 3, 11, 12), (2, 0, 14, 8), (7, 13, 0, 2), (4, 1, 3, 10), (6, 4, 10, 12), (9, 15, 13, 7), (8, 14, 15, 9), (5, 6, 12, 11), (1, 5, 11, 3)])
_uv = me_torus.uv_layers.new(name='UVMap')
_uv.uv.foreach_set('vector', [0.749, 0.004934, 0.752, 0.9939, 0.5047, 0.9947, 0.5017, 0.005693, 0.9933, 0.004448, 0.9963, 0.9944, 0.7488, 0.9952, 0.7458, 0.005208, 0.2539, 0.0008363, 0.5028, 7.722e-05, 0.5058, 0.9958, 0.2569, 0.9965, 0.249, 0.9967, 0.0007838, 0.9975, -0.002243, 0.004642, 0.246, 0.003885, 0.3024, 0.004519, 0.477, 0.004442, 0.4981, 0.9929, 0.3235, 0.993, 0.0, 0.3896, 0.01568, 0.3895, 0.01616, 0.5463, 0.000481, 0.5464, 0.1404, 0.5464, 0.1399, 0.3896, 0.1556, 0.3895, 0.1561, 0.5463, 0.7139, 0.005948, 0.7038, 0.9911, 0.8877, 0.9873, 0.8978, 0.002199, 0.8011, 0.004036, 0.9767, 0.003958, 0.998, 0.9993, 0.8223, 0.9994, 0.9487, 0.5454, 0.9644, 0.5453, 0.9649, 0.7021, 0.9492, 0.7022, 0.9475, 0.1568, 0.947, 4.808e-05, 0.9627, 0.0, 0.9632, 0.1568, 0.02918, 0.9962, 0.005578, 0.009044, 0.2009, 0.008967, 0.2245, 0.9961])
me_torus.use_remesh_preserve_volume = False
me_torus.use_remesh_preserve_attributes = False
me_torus.use_mirror_vertex_groups = False
me_torus.update()

# ---- objects
ob_adornoup_001 = bpy.data.objects.new('AdornoUp.001', me_torus_004)
ob_atrezo4 = bpy.data.objects.new('Atrezo4', me_torus_010)
ob_artezo3 = bpy.data.objects.new('Artezo3', me_torus_009)
ob_atrezo1 = bpy.data.objects.new('Atrezo1', me_torus_008)
ob_atrezo2 = bpy.data.objects.new('Atrezo2', me_torus_007)
ob_muroup = bpy.data.objects.new('MuroUp', me_torus_005)
ob_arco = bpy.data.objects.new('Arco', me_torus_003)
ob_adornoup = bpy.data.objects.new('AdornoUp', me_torus_002)
ob_muro = bpy.data.objects.new('Muro', me_torus)
ob_camera = bpy.data.objects.new('Camera', cam_camera)

# ---- transforms, parenting, visibility, modifiers, constraints
ob_adornoup_001.location = (0.0, 1.49e-08, -0.05)
ob_adornoup_001.rotation_euler = (3.142, -0.0, 0.0)
ob_adornoup_001.scale = (1.0, 1.0, 3.5)
ob_adornoup_001.lineart.crease_threshold = 0.0
ob_atrezo4.location = (0.0, 0.0, -0.18)
ob_atrezo4.rotation_euler = (0.0, 3.142, 0.0)
ob_atrezo4.scale = (1.0, 1.0, 2.0)
ob_atrezo4.lineart.crease_threshold = 0.0
ob_artezo3.location = (0.0, 0.0, -0.44)
ob_artezo3.scale = (1.0, 1.0, 2.0)
ob_artezo3.lineart.crease_threshold = 0.0
ob_atrezo1.location = (0.0, 0.0, 0.1)
ob_atrezo1.scale = (1.0, 1.0, 2.0)
ob_atrezo1.lineart.crease_threshold = 0.0
ob_atrezo2.location = (0.0, 0.0, 0.36)
ob_atrezo2.rotation_euler = (0.0, 3.142, 0.0)
ob_atrezo2.scale = (1.0, 1.0, 2.0)
ob_atrezo2.lineart.crease_threshold = 0.0
ob_muroup.location = (0.0, 0.0, 0.0)
ob_muroup.scale = (1.0, 1.0, 4.0)
ob_muroup.lineart.crease_threshold = 0.0
ob_arco.location = (0.0, 0.0, -0.05)
ob_arco.scale = (1.0, 1.0, 3.0)
ob_arco.lineart.crease_threshold = 0.0
ob_adornoup.location = (0.0, 0.0, -0.05)
ob_adornoup.scale = (1.0, 1.0, 3.5)
ob_adornoup.lineart.crease_threshold = 0.0
ob_muro.location = (0.0, 0.0, 0.0)
ob_muro.scale = (1.0, 1.0, 4.5)
ob_muro.lineart.crease_threshold = 0.0
ob_camera.location = (7.481, -6.508, 5.344)
ob_camera.rotation_euler = (1.109, 0.01082, 0.8149)
ob_camera.lock_rotations_4d = False
ob_camera.empty_display_type = 'ARROWS'
ob_camera.color = (0.0, 0.0, 0.0, 0.0)
ob_camera.display_type = 'WIRE'
ob_camera.lineart.crease_threshold = 0.0

# ---- collection membership
col_collection_1.objects.link(ob_adornoup_001)
col_collection_1.objects.link(ob_atrezo4)
col_collection_1.objects.link(ob_artezo3)
col_collection_1.objects.link(ob_atrezo1)
col_collection_1.objects.link(ob_atrezo2)
col_collection_1.objects.link(ob_muroup)
col_collection_1.objects.link(ob_arco)
col_collection_1.objects.link(ob_adornoup)
col_collection_1.objects.link(ob_muro)
col_collection_1.objects.link(ob_camera)

# ---- scene / render settings (as saved in the file)
scene.camera = ob_camera
scene.frame_start = 1; scene.frame_end = 250; scene.frame_set(0)
scene.render.engine = 'BLENDER_EEVEE_NEXT'
scene.render.image_settings.color_mode = 'RGB'
scene.render.image_settings.compression = 90
scene.render.resolution_percentage = 50
scene.render.dither_intensity = 0.0
scene.cycles.use_denoising = False
scene.cycles.samples = 10
scene.cycles.sampling_pattern = 'TABULATED_SOBOL'
scene.cycles.light_sampling_threshold = 0.0
scene.cycles.use_adaptive_sampling = False
scene.cycles.use_light_tree = False
scene.cycles.blur_glossy = 0.0
scene.cycles.volume_bounces = 1
scene.cycles.pixel_filter_type = 'GAUSSIAN'
scene.cycles.sample_clamp_indirect = 0.0
scene.view_settings.view_transform = 'Standard'
bpy.context.view_layer.update()

# ---- added for rendering (the .blend has no usable light): sun
light_auto_sun = bpy.data.lights.new('AutoSun', 'SUN')
light_auto_sun.energy = 3.0
light_auto_sun.angle = 0.0523599
ob_auto_sun = bpy.data.objects.new('AutoSun', light_auto_sun)
scene.collection.objects.link(ob_auto_sun)
ob_auto_sun.rotation_euler = (0.872665, 0.174533, 0.523599)
bpy.context.view_layer.update()

